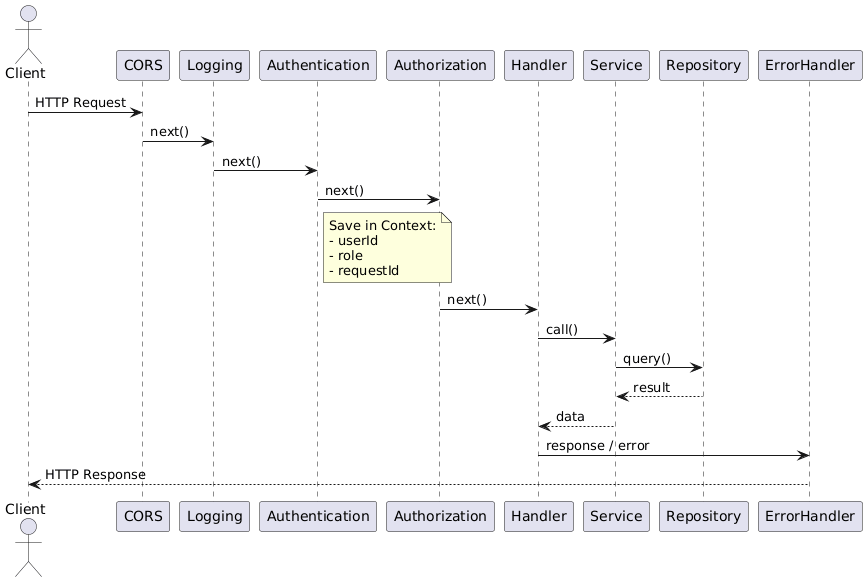

The diagram above was rendered by PlantUML. Its source (embedded in the PNG):
@startuml
actor Client
participant CORS
participant Logging
participant Authentication
participant Authorization
participant Handler
participant Service
participant Repository
participant ErrorHandler

Client -> CORS : HTTP Request
CORS -> Logging : next()
Logging -> Authentication : next()
Authentication -> Authorization : next()

note right of Authentication
  Save in Context:
  - userId
  - role
  - requestId
end note

Authorization -> Handler : next()
Handler -> Service : call()
Service -> Repository : query()
Repository --> Service : result
Service --> Handler : data
Handler -> ErrorHandler : response / error
ErrorHandler --> Client : HTTP Response
@enduml